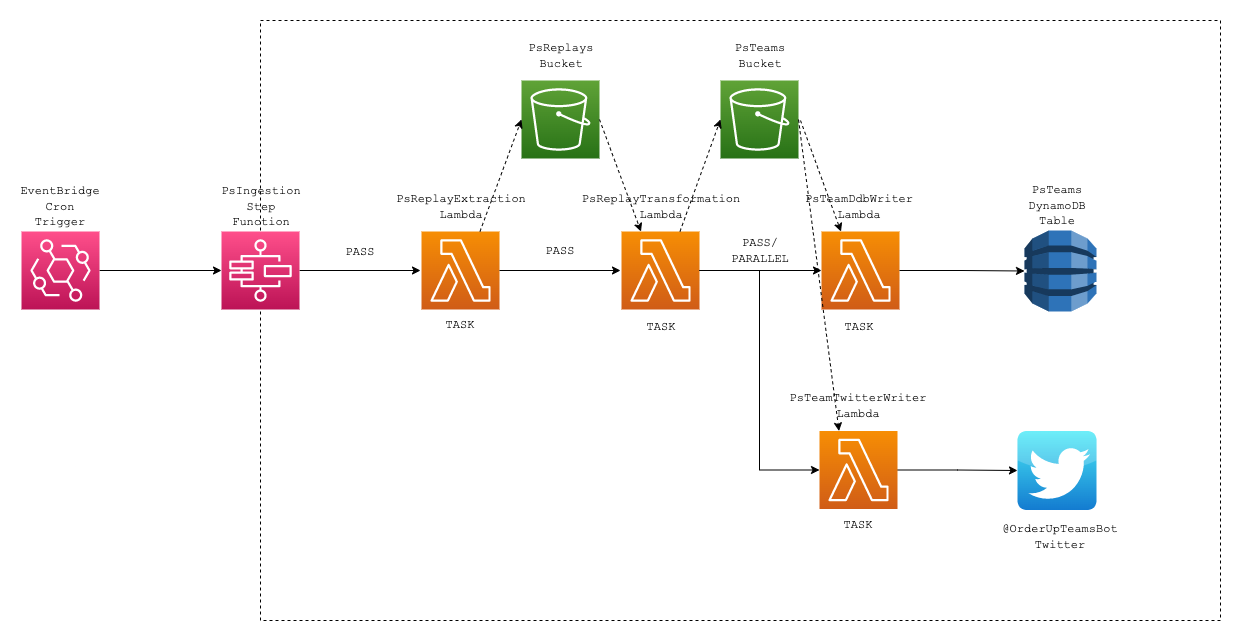

The diagram above was exported from draw.io. Its source (the exported page's mxGraphModel, read from the mxfile embedded in the PNG):
<mxGraphModel dx="2123" dy="1390" grid="1" gridSize="10" guides="1" tooltips="1" connect="1" arrows="1" fold="1" page="1" pageScale="1" pageWidth="1169" pageHeight="827" math="0" shadow="0">
  <root>
    <mxCell id="0" />
    <mxCell id="1" parent="0" />
    <mxCell id="yUF3E2nuaAyAYJ6MLl4W-37" value="" style="rounded=0;whiteSpace=wrap;html=1;dashed=1;fillColor=none;" parent="1" vertex="1">
      <mxGeometry y="-10" width="960" height="600" as="geometry" />
    </mxCell>
    <mxCell id="yUF3E2nuaAyAYJ6MLl4W-14" style="edgeStyle=orthogonalEdgeStyle;rounded=0;orthogonalLoop=1;jettySize=auto;html=1;exitX=0.5;exitY=1;exitDx=0;exitDy=0;" parent="1" edge="1">
      <mxGeometry relative="1" as="geometry">
        <mxPoint x="361" y="391" as="sourcePoint" />
        <mxPoint x="361" y="391" as="targetPoint" />
      </mxGeometry>
    </mxCell>
    <mxCell id="yUF3E2nuaAyAYJ6MLl4W-20" style="edgeStyle=orthogonalEdgeStyle;rounded=0;orthogonalLoop=1;jettySize=auto;html=1;exitX=0.5;exitY=1;exitDx=0;exitDy=0;" parent="1" edge="1">
      <mxGeometry relative="1" as="geometry">
        <mxPoint x="559" y="201" as="sourcePoint" />
        <mxPoint x="559" y="201" as="targetPoint" />
      </mxGeometry>
    </mxCell>
    <mxCell id="yUF3E2nuaAyAYJ6MLl4W-22" value="" style="edgeStyle=orthogonalEdgeStyle;rounded=0;orthogonalLoop=1;jettySize=auto;html=1;entryX=0;entryY=0.5;entryDx=0;entryDy=0;entryPerimeter=0;" parent="1" source="-eWlsbL0R1bZ-eFjmL8_-1" target="yUF3E2nuaAyAYJ6MLl4W-2" edge="1">
      <mxGeometry relative="1" as="geometry">
        <mxPoint x="-102" y="240" as="targetPoint" />
      </mxGeometry>
    </mxCell>
    <mxCell id="yUF3E2nuaAyAYJ6MLl4W-23" value="" style="edgeStyle=orthogonalEdgeStyle;rounded=0;orthogonalLoop=1;jettySize=auto;html=1;exitX=1;exitY=0.5;exitDx=0;exitDy=0;exitPerimeter=0;" parent="1" source="yUF3E2nuaAyAYJ6MLl4W-2" edge="1">
      <mxGeometry relative="1" as="geometry">
        <mxPoint x="60" y="351" as="sourcePoint" />
        <mxPoint x="160" y="240" as="targetPoint" />
      </mxGeometry>
    </mxCell>
    <mxCell id="yUF3E2nuaAyAYJ6MLl4W-24" value="" style="group" parent="1" vertex="1" connectable="0">
      <mxGeometry x="161" y="161" width="80" height="118" as="geometry" />
    </mxCell>
    <mxCell id="QlfnGFTm_Fe8KkTB0o__-11" value="" style="sketch=0;points=[[0,0,0],[0.25,0,0],[0.5,0,0],[0.75,0,0],[1,0,0],[0,1,0],[0.25,1,0],[0.5,1,0],[0.75,1,0],[1,1,0],[0,0.25,0],[0,0.5,0],[0,0.75,0],[1,0.25,0],[1,0.5,0],[1,0.75,0]];outlineConnect=0;fontColor=#232F3E;gradientColor=#F78E04;gradientDirection=north;fillColor=#D05C17;strokeColor=#ffffff;dashed=0;verticalLabelPosition=bottom;verticalAlign=top;align=center;html=1;fontSize=12;fontStyle=0;aspect=fixed;shape=mxgraph.aws4.resourceIcon;resIcon=mxgraph.aws4.lambda;" parent="yUF3E2nuaAyAYJ6MLl4W-24" vertex="1">
      <mxGeometry y="40" width="78" height="78" as="geometry" />
    </mxCell>
    <mxCell id="nNiWey1bQO4EXX5pTskW-37" value="&lt;font face=&quot;Courier New&quot;&gt;PsReplayExtraction&lt;br&gt;Lambda&lt;br&gt;&lt;/font&gt;" style="text;html=1;strokeColor=none;fillColor=none;align=center;verticalAlign=middle;whiteSpace=wrap;rounded=0;" parent="yUF3E2nuaAyAYJ6MLl4W-24" vertex="1">
      <mxGeometry width="80" height="30" as="geometry" />
    </mxCell>
    <mxCell id="yUF3E2nuaAyAYJ6MLl4W-26" value="" style="group" parent="1" vertex="1" connectable="0">
      <mxGeometry x="-240" y="161" width="80" height="118" as="geometry" />
    </mxCell>
    <mxCell id="nNiWey1bQO4EXX5pTskW-36" value="&lt;font face=&quot;Courier New&quot;&gt;EventBridge Cron Trigger&lt;/font&gt;" style="text;html=1;strokeColor=none;fillColor=none;align=center;verticalAlign=middle;whiteSpace=wrap;rounded=0;" parent="yUF3E2nuaAyAYJ6MLl4W-26" vertex="1">
      <mxGeometry width="80" height="30" as="geometry" />
    </mxCell>
    <mxCell id="-eWlsbL0R1bZ-eFjmL8_-1" value="" style="sketch=0;points=[[0,0,0],[0.25,0,0],[0.5,0,0],[0.75,0,0],[1,0,0],[0,1,0],[0.25,1,0],[0.5,1,0],[0.75,1,0],[1,1,0],[0,0.25,0],[0,0.5,0],[0,0.75,0],[1,0.25,0],[1,0.5,0],[1,0.75,0]];outlineConnect=0;fontColor=#232F3E;gradientColor=#FF4F8B;gradientDirection=north;fillColor=#BC1356;strokeColor=#ffffff;dashed=0;verticalLabelPosition=bottom;verticalAlign=top;align=center;html=1;fontSize=12;fontStyle=0;aspect=fixed;shape=mxgraph.aws4.resourceIcon;resIcon=mxgraph.aws4.eventbridge;" parent="yUF3E2nuaAyAYJ6MLl4W-26" vertex="1">
      <mxGeometry x="1" y="40" width="78" height="78" as="geometry" />
    </mxCell>
    <mxCell id="yUF3E2nuaAyAYJ6MLl4W-27" value="" style="group" parent="1" vertex="1" connectable="0">
      <mxGeometry x="361" y="161" width="80" height="118" as="geometry" />
    </mxCell>
    <mxCell id="rlFlapmMNpjcJd7mX1tL-9" value="" style="sketch=0;points=[[0,0,0],[0.25,0,0],[0.5,0,0],[0.75,0,0],[1,0,0],[0,1,0],[0.25,1,0],[0.5,1,0],[0.75,1,0],[1,1,0],[0,0.25,0],[0,0.5,0],[0,0.75,0],[1,0.25,0],[1,0.5,0],[1,0.75,0]];outlineConnect=0;fontColor=#232F3E;gradientColor=#F78E04;gradientDirection=north;fillColor=#D05C17;strokeColor=#ffffff;dashed=0;verticalLabelPosition=bottom;verticalAlign=top;align=center;html=1;fontSize=12;fontStyle=0;aspect=fixed;shape=mxgraph.aws4.resourceIcon;resIcon=mxgraph.aws4.lambda;" parent="yUF3E2nuaAyAYJ6MLl4W-27" vertex="1">
      <mxGeometry y="40" width="78" height="78" as="geometry" />
    </mxCell>
    <mxCell id="rlFlapmMNpjcJd7mX1tL-10" value="&lt;font face=&quot;Courier New&quot;&gt;PsReplayTransformation&lt;br&gt;Lambda&lt;br&gt;&lt;/font&gt;" style="text;html=1;strokeColor=none;fillColor=none;align=center;verticalAlign=middle;whiteSpace=wrap;rounded=0;" parent="yUF3E2nuaAyAYJ6MLl4W-27" vertex="1">
      <mxGeometry width="80" height="30" as="geometry" />
    </mxCell>
    <mxCell id="rlFlapmMNpjcJd7mX1tL-11" style="edgeStyle=orthogonalEdgeStyle;rounded=0;orthogonalLoop=1;jettySize=auto;html=1;exitX=0.5;exitY=1;exitDx=0;exitDy=0;" parent="yUF3E2nuaAyAYJ6MLl4W-27" edge="1">
      <mxGeometry relative="1" as="geometry">
        <mxPoint y="40" as="sourcePoint" />
        <mxPoint y="40" as="targetPoint" />
      </mxGeometry>
    </mxCell>
    <mxCell id="yUF3E2nuaAyAYJ6MLl4W-28" value="" style="group" parent="1" vertex="1" connectable="0">
      <mxGeometry x="559" y="161" width="80" height="118" as="geometry" />
    </mxCell>
    <mxCell id="yUF3E2nuaAyAYJ6MLl4W-18" value="" style="sketch=0;points=[[0,0,0],[0.25,0,0],[0.5,0,0],[0.75,0,0],[1,0,0],[0,1,0],[0.25,1,0],[0.5,1,0],[0.75,1,0],[1,1,0],[0,0.25,0],[0,0.5,0],[0,0.75,0],[1,0.25,0],[1,0.5,0],[1,0.75,0]];outlineConnect=0;fontColor=#232F3E;gradientColor=#F78E04;gradientDirection=north;fillColor=#D05C17;strokeColor=#ffffff;dashed=0;verticalLabelPosition=bottom;verticalAlign=top;align=center;html=1;fontSize=12;fontStyle=0;aspect=fixed;shape=mxgraph.aws4.resourceIcon;resIcon=mxgraph.aws4.lambda;" parent="yUF3E2nuaAyAYJ6MLl4W-28" vertex="1">
      <mxGeometry x="2" y="40" width="78" height="78" as="geometry" />
    </mxCell>
    <mxCell id="yUF3E2nuaAyAYJ6MLl4W-19" value="&lt;font face=&quot;Courier New&quot;&gt;PsTeamDdbWriter&lt;br&gt;Lambda&lt;br&gt;&lt;/font&gt;" style="text;html=1;strokeColor=none;fillColor=none;align=center;verticalAlign=middle;whiteSpace=wrap;rounded=0;" parent="yUF3E2nuaAyAYJ6MLl4W-28" vertex="1">
      <mxGeometry width="80" height="30" as="geometry" />
    </mxCell>
    <mxCell id="yUF3E2nuaAyAYJ6MLl4W-29" value="" style="group" parent="1" vertex="1" connectable="0">
      <mxGeometry x="757" y="160" width="80" height="121" as="geometry" />
    </mxCell>
    <mxCell id="nNiWey1bQO4EXX5pTskW-38" value="&lt;font face=&quot;Courier New&quot;&gt;PsTeams DynamoDB Table&lt;/font&gt;" style="text;html=1;strokeColor=none;fillColor=none;align=center;verticalAlign=middle;whiteSpace=wrap;rounded=0;" parent="yUF3E2nuaAyAYJ6MLl4W-29" vertex="1">
      <mxGeometry width="80" height="30" as="geometry" />
    </mxCell>
    <mxCell id="byvLtzvUjlW0ksG7l32C-1" value="" style="outlineConnect=0;dashed=0;verticalLabelPosition=bottom;verticalAlign=top;align=center;html=1;shape=mxgraph.aws3.dynamo_db;fillColor=#2E73B8;gradientColor=none;" parent="yUF3E2nuaAyAYJ6MLl4W-29" vertex="1">
      <mxGeometry x="7" y="40" width="72" height="81" as="geometry" />
    </mxCell>
    <mxCell id="yUF3E2nuaAyAYJ6MLl4W-31" value="" style="group" parent="1" vertex="1" connectable="0">
      <mxGeometry x="757" y="400.5" width="83" height="120.5" as="geometry" />
    </mxCell>
    <mxCell id="rlFlapmMNpjcJd7mX1tL-12" value="" style="dashed=0;outlineConnect=0;html=1;align=center;labelPosition=center;verticalLabelPosition=bottom;verticalAlign=top;shape=mxgraph.webicons.twitter;fillColor=#49EAF7;gradientColor=#137BD0" parent="yUF3E2nuaAyAYJ6MLl4W-31" vertex="1">
      <mxGeometry width="79" height="79" as="geometry" />
    </mxCell>
    <mxCell id="rlFlapmMNpjcJd7mX1tL-13" value="&lt;font face=&quot;Courier New&quot;&gt;@OrderUpTeamsBot&lt;br&gt;Twitter&lt;br&gt;&lt;/font&gt;" style="text;html=1;strokeColor=none;fillColor=none;align=center;verticalAlign=middle;whiteSpace=wrap;rounded=0;" parent="yUF3E2nuaAyAYJ6MLl4W-31" vertex="1">
      <mxGeometry x="3" y="90.5" width="80" height="30" as="geometry" />
    </mxCell>
    <mxCell id="yUF3E2nuaAyAYJ6MLl4W-32" value="" style="edgeStyle=orthogonalEdgeStyle;rounded=0;orthogonalLoop=1;jettySize=auto;html=1;exitX=1;exitY=0.5;exitDx=0;exitDy=0;exitPerimeter=0;" parent="1" source="QlfnGFTm_Fe8KkTB0o__-11" edge="1">
      <mxGeometry relative="1" as="geometry">
        <mxPoint x="280" y="298" as="sourcePoint" />
        <mxPoint x="360" y="240" as="targetPoint" />
      </mxGeometry>
    </mxCell>
    <mxCell id="yUF3E2nuaAyAYJ6MLl4W-33" value="" style="edgeStyle=orthogonalEdgeStyle;rounded=0;orthogonalLoop=1;jettySize=auto;html=1;exitX=1;exitY=0.5;exitDx=0;exitDy=0;exitPerimeter=0;entryX=0;entryY=0.5;entryDx=0;entryDy=0;entryPerimeter=0;startArrow=none;" parent="1" source="rlFlapmMNpjcJd7mX1tL-9" target="yUF3E2nuaAyAYJ6MLl4W-18" edge="1">
      <mxGeometry relative="1" as="geometry">
        <mxPoint x="540" y="240.5" as="sourcePoint" />
        <mxPoint x="370" y="251" as="targetPoint" />
      </mxGeometry>
    </mxCell>
    <mxCell id="yUF3E2nuaAyAYJ6MLl4W-34" value="" style="edgeStyle=orthogonalEdgeStyle;rounded=0;orthogonalLoop=1;jettySize=auto;html=1;exitX=1;exitY=0.5;exitDx=0;exitDy=0;exitPerimeter=0;entryX=0;entryY=0.5;entryDx=0;entryDy=0;entryPerimeter=0;" parent="1" source="yUF3E2nuaAyAYJ6MLl4W-18" target="byvLtzvUjlW0ksG7l32C-1" edge="1">
      <mxGeometry relative="1" as="geometry">
        <mxPoint x="449" y="250" as="sourcePoint" />
        <mxPoint x="571" y="250" as="targetPoint" />
      </mxGeometry>
    </mxCell>
    <mxCell id="yUF3E2nuaAyAYJ6MLl4W-36" value="" style="edgeStyle=orthogonalEdgeStyle;rounded=0;orthogonalLoop=1;jettySize=auto;html=1;exitX=1;exitY=0.5;exitDx=0;exitDy=0;exitPerimeter=0;" parent="1" source="yUF3E2nuaAyAYJ6MLl4W-12" target="rlFlapmMNpjcJd7mX1tL-12" edge="1">
      <mxGeometry relative="1" as="geometry">
        <mxPoint x="449" y="250" as="sourcePoint" />
        <mxPoint x="640" y="451" as="targetPoint" />
      </mxGeometry>
    </mxCell>
    <mxCell id="yUF3E2nuaAyAYJ6MLl4W-44" value="" style="edgeStyle=orthogonalEdgeStyle;rounded=0;orthogonalLoop=1;jettySize=auto;html=1;exitX=1;exitY=0.5;exitDx=0;exitDy=0;exitPerimeter=0;entryX=0;entryY=0.5;entryDx=0;entryDy=0;entryPerimeter=0;endArrow=none;" parent="1" source="rlFlapmMNpjcJd7mX1tL-9" edge="1">
      <mxGeometry relative="1" as="geometry">
        <mxPoint x="439" y="240" as="sourcePoint" />
        <mxPoint x="460" y="240.5" as="targetPoint" />
      </mxGeometry>
    </mxCell>
    <mxCell id="yUF3E2nuaAyAYJ6MLl4W-45" value="&lt;font face=&quot;Courier New&quot;&gt;TASK&lt;br&gt;&lt;/font&gt;" style="text;html=1;strokeColor=none;fillColor=none;align=center;verticalAlign=middle;whiteSpace=wrap;rounded=0;" parent="1" vertex="1">
      <mxGeometry x="160" y="279" width="80" height="30" as="geometry" />
    </mxCell>
    <mxCell id="yUF3E2nuaAyAYJ6MLl4W-46" value="&lt;font face=&quot;Courier New&quot;&gt;TASK&lt;br&gt;&lt;/font&gt;" style="text;html=1;strokeColor=none;fillColor=none;align=center;verticalAlign=middle;whiteSpace=wrap;rounded=0;" parent="1" vertex="1">
      <mxGeometry x="361" y="281" width="80" height="30" as="geometry" />
    </mxCell>
    <mxCell id="yUF3E2nuaAyAYJ6MLl4W-49" value="&lt;font face=&quot;Courier New&quot;&gt;TASK&lt;br&gt;&lt;/font&gt;" style="text;html=1;strokeColor=none;fillColor=none;align=center;verticalAlign=middle;whiteSpace=wrap;rounded=0;" parent="1" vertex="1">
      <mxGeometry x="559" y="281" width="80" height="30" as="geometry" />
    </mxCell>
    <mxCell id="yUF3E2nuaAyAYJ6MLl4W-50" value="" style="edgeStyle=orthogonalEdgeStyle;rounded=0;orthogonalLoop=1;jettySize=auto;html=1;entryX=0;entryY=0.5;entryDx=0;entryDy=0;entryPerimeter=0;" parent="1" source="rlFlapmMNpjcJd7mX1tL-9" target="yUF3E2nuaAyAYJ6MLl4W-12" edge="1">
      <mxGeometry relative="1" as="geometry" />
    </mxCell>
    <mxCell id="yUF3E2nuaAyAYJ6MLl4W-51" value="&lt;font face=&quot;Courier New&quot;&gt;PASS/&lt;br&gt;PARALLEL&lt;br&gt;&lt;/font&gt;" style="text;html=1;strokeColor=none;fillColor=none;align=center;verticalAlign=middle;whiteSpace=wrap;rounded=0;" parent="1" vertex="1">
      <mxGeometry x="460" y="205" width="80" height="30" as="geometry" />
    </mxCell>
    <mxCell id="yUF3E2nuaAyAYJ6MLl4W-12" value="" style="sketch=0;points=[[0,0,0],[0.25,0,0],[0.5,0,0],[0.75,0,0],[1,0,0],[0,1,0],[0.25,1,0],[0.5,1,0],[0.75,1,0],[1,1,0],[0,0.25,0],[0,0.5,0],[0,0.75,0],[1,0.25,0],[1,0.5,0],[1,0.75,0]];outlineConnect=0;fontColor=#232F3E;gradientColor=#F78E04;gradientDirection=north;fillColor=#D05C17;strokeColor=#ffffff;dashed=0;verticalLabelPosition=bottom;verticalAlign=top;align=center;html=1;fontSize=12;fontStyle=0;aspect=fixed;shape=mxgraph.aws4.resourceIcon;resIcon=mxgraph.aws4.lambda;" parent="1" vertex="1">
      <mxGeometry x="559" y="400.5" width="78" height="78" as="geometry" />
    </mxCell>
    <mxCell id="yUF3E2nuaAyAYJ6MLl4W-13" value="&lt;font face=&quot;Courier New&quot;&gt;PsTeamTwitterWriter&lt;br&gt;Lambda&lt;br&gt;&lt;/font&gt;" style="text;html=1;strokeColor=none;fillColor=none;align=center;verticalAlign=middle;whiteSpace=wrap;rounded=0;" parent="1" vertex="1">
      <mxGeometry x="558" y="360" width="80" height="30" as="geometry" />
    </mxCell>
    <mxCell id="yUF3E2nuaAyAYJ6MLl4W-52" value="&lt;font face=&quot;Courier New&quot;&gt;TASK&lt;br&gt;&lt;/font&gt;" style="text;html=1;strokeColor=none;fillColor=none;align=center;verticalAlign=middle;whiteSpace=wrap;rounded=0;" parent="1" vertex="1">
      <mxGeometry x="558" y="478.5" width="80" height="30" as="geometry" />
    </mxCell>
    <mxCell id="yUF3E2nuaAyAYJ6MLl4W-53" value="&lt;font face=&quot;Courier New&quot;&gt;PASS&lt;br&gt;&lt;/font&gt;" style="text;html=1;strokeColor=none;fillColor=none;align=center;verticalAlign=middle;whiteSpace=wrap;rounded=0;" parent="1" vertex="1">
      <mxGeometry x="60" y="205.5" width="80" height="30" as="geometry" />
    </mxCell>
    <mxCell id="yUF3E2nuaAyAYJ6MLl4W-54" value="&lt;font face=&quot;Courier New&quot;&gt;PASS&lt;br&gt;&lt;/font&gt;" style="text;html=1;strokeColor=none;fillColor=none;align=center;verticalAlign=middle;whiteSpace=wrap;rounded=0;" parent="1" vertex="1">
      <mxGeometry x="260" y="205" width="80" height="30" as="geometry" />
    </mxCell>
    <mxCell id="yUF3E2nuaAyAYJ6MLl4W-25" value="" style="group" parent="1" vertex="1" connectable="0">
      <mxGeometry x="-39" y="161" width="80" height="118" as="geometry" />
    </mxCell>
    <mxCell id="yUF3E2nuaAyAYJ6MLl4W-2" value="" style="sketch=0;points=[[0,0,0],[0.25,0,0],[0.5,0,0],[0.75,0,0],[1,0,0],[0,1,0],[0.25,1,0],[0.5,1,0],[0.75,1,0],[1,1,0],[0,0.25,0],[0,0.5,0],[0,0.75,0],[1,0.25,0],[1,0.5,0],[1,0.75,0]];outlineConnect=0;fontColor=#232F3E;gradientColor=#FF4F8B;gradientDirection=north;fillColor=#BC1356;strokeColor=#ffffff;dashed=0;verticalLabelPosition=bottom;verticalAlign=top;align=center;html=1;fontSize=12;fontStyle=0;aspect=fixed;shape=mxgraph.aws4.resourceIcon;resIcon=mxgraph.aws4.step_functions;" parent="yUF3E2nuaAyAYJ6MLl4W-25" vertex="1">
      <mxGeometry y="40" width="78" height="78" as="geometry" />
    </mxCell>
    <mxCell id="yUF3E2nuaAyAYJ6MLl4W-3" value="&lt;font face=&quot;Courier New&quot;&gt;PsIngestion Step Function&lt;/font&gt;" style="text;html=1;strokeColor=none;fillColor=none;align=center;verticalAlign=middle;whiteSpace=wrap;rounded=0;" parent="yUF3E2nuaAyAYJ6MLl4W-25" vertex="1">
      <mxGeometry width="80" height="30" as="geometry" />
    </mxCell>
    <mxCell id="4XDtkgj3a9DwXRlVmBRz-6" value="" style="group" parent="1" vertex="1" connectable="0">
      <mxGeometry x="261" y="10" width="80" height="118" as="geometry" />
    </mxCell>
    <mxCell id="4XDtkgj3a9DwXRlVmBRz-1" value="" style="sketch=0;points=[[0,0,0],[0.25,0,0],[0.5,0,0],[0.75,0,0],[1,0,0],[0,1,0],[0.25,1,0],[0.5,1,0],[0.75,1,0],[1,1,0],[0,0.25,0],[0,0.5,0],[0,0.75,0],[1,0.25,0],[1,0.5,0],[1,0.75,0]];outlineConnect=0;fontColor=#232F3E;gradientColor=#60A337;gradientDirection=north;fillColor=#277116;strokeColor=#ffffff;dashed=0;verticalLabelPosition=bottom;verticalAlign=top;align=center;html=1;fontSize=12;fontStyle=0;aspect=fixed;shape=mxgraph.aws4.resourceIcon;resIcon=mxgraph.aws4.s3;" parent="4XDtkgj3a9DwXRlVmBRz-6" vertex="1">
      <mxGeometry y="40" width="78" height="78" as="geometry" />
    </mxCell>
    <mxCell id="4XDtkgj3a9DwXRlVmBRz-5" value="&lt;font face=&quot;Courier New&quot;&gt;PsReplays&lt;br&gt;Bucket&lt;br&gt;&lt;/font&gt;" style="text;html=1;strokeColor=none;fillColor=none;align=center;verticalAlign=middle;whiteSpace=wrap;rounded=0;" parent="4XDtkgj3a9DwXRlVmBRz-6" vertex="1">
      <mxGeometry width="80" height="30" as="geometry" />
    </mxCell>
    <mxCell id="4XDtkgj3a9DwXRlVmBRz-9" value="" style="group" parent="1" vertex="1" connectable="0">
      <mxGeometry x="460" y="10" width="80" height="118" as="geometry" />
    </mxCell>
    <mxCell id="4XDtkgj3a9DwXRlVmBRz-10" value="" style="sketch=0;points=[[0,0,0],[0.25,0,0],[0.5,0,0],[0.75,0,0],[1,0,0],[0,1,0],[0.25,1,0],[0.5,1,0],[0.75,1,0],[1,1,0],[0,0.25,0],[0,0.5,0],[0,0.75,0],[1,0.25,0],[1,0.5,0],[1,0.75,0]];outlineConnect=0;fontColor=#232F3E;gradientColor=#60A337;gradientDirection=north;fillColor=#277116;strokeColor=#ffffff;dashed=0;verticalLabelPosition=bottom;verticalAlign=top;align=center;html=1;fontSize=12;fontStyle=0;aspect=fixed;shape=mxgraph.aws4.resourceIcon;resIcon=mxgraph.aws4.s3;" parent="4XDtkgj3a9DwXRlVmBRz-9" vertex="1">
      <mxGeometry y="40" width="78" height="78" as="geometry" />
    </mxCell>
    <mxCell id="4XDtkgj3a9DwXRlVmBRz-11" value="&lt;font face=&quot;Courier New&quot;&gt;PsTeams&lt;br&gt;Bucket&lt;br&gt;&lt;/font&gt;" style="text;html=1;strokeColor=none;fillColor=none;align=center;verticalAlign=middle;whiteSpace=wrap;rounded=0;" parent="4XDtkgj3a9DwXRlVmBRz-9" vertex="1">
      <mxGeometry width="80" height="30" as="geometry" />
    </mxCell>
    <mxCell id="4XDtkgj3a9DwXRlVmBRz-13" value="" style="endArrow=classic;html=1;rounded=0;entryX=0;entryY=0.5;entryDx=0;entryDy=0;entryPerimeter=0;exitX=0.75;exitY=0;exitDx=0;exitDy=0;exitPerimeter=0;dashed=1;" parent="1" source="QlfnGFTm_Fe8KkTB0o__-11" target="4XDtkgj3a9DwXRlVmBRz-1" edge="1">
      <mxGeometry width="50" height="50" relative="1" as="geometry">
        <mxPoint x="340" y="300" as="sourcePoint" />
        <mxPoint x="390" y="250" as="targetPoint" />
      </mxGeometry>
    </mxCell>
    <mxCell id="4XDtkgj3a9DwXRlVmBRz-15" value="" style="endArrow=classic;html=1;rounded=0;entryX=0.25;entryY=0;entryDx=0;entryDy=0;entryPerimeter=0;exitX=1;exitY=0.5;exitDx=0;exitDy=0;exitPerimeter=0;dashed=1;" parent="1" source="4XDtkgj3a9DwXRlVmBRz-1" target="rlFlapmMNpjcJd7mX1tL-9" edge="1">
      <mxGeometry width="50" height="50" relative="1" as="geometry">
        <mxPoint x="230" y="211" as="sourcePoint" />
        <mxPoint x="271" y="99" as="targetPoint" />
      </mxGeometry>
    </mxCell>
    <mxCell id="4XDtkgj3a9DwXRlVmBRz-16" value="" style="endArrow=classic;html=1;rounded=0;entryX=0;entryY=0.5;entryDx=0;entryDy=0;entryPerimeter=0;exitX=0.75;exitY=0;exitDx=0;exitDy=0;exitPerimeter=0;dashed=1;" parent="1" source="rlFlapmMNpjcJd7mX1tL-9" target="4XDtkgj3a9DwXRlVmBRz-10" edge="1">
      <mxGeometry width="50" height="50" relative="1" as="geometry">
        <mxPoint x="230" y="211" as="sourcePoint" />
        <mxPoint x="271" y="99" as="targetPoint" />
      </mxGeometry>
    </mxCell>
    <mxCell id="4XDtkgj3a9DwXRlVmBRz-17" value="" style="endArrow=classic;html=1;rounded=0;entryX=0.25;entryY=0;entryDx=0;entryDy=0;entryPerimeter=0;dashed=1;" parent="1" target="yUF3E2nuaAyAYJ6MLl4W-18" edge="1">
      <mxGeometry width="50" height="50" relative="1" as="geometry">
        <mxPoint x="540" y="90" as="sourcePoint" />
        <mxPoint x="470" y="99" as="targetPoint" />
      </mxGeometry>
    </mxCell>
    <mxCell id="4XDtkgj3a9DwXRlVmBRz-18" value="" style="endArrow=classic;html=1;rounded=0;entryX=0.25;entryY=0;entryDx=0;entryDy=0;entryPerimeter=0;dashed=1;exitX=1;exitY=0.5;exitDx=0;exitDy=0;exitPerimeter=0;" parent="1" source="4XDtkgj3a9DwXRlVmBRz-10" target="yUF3E2nuaAyAYJ6MLl4W-12" edge="1">
      <mxGeometry width="50" height="50" relative="1" as="geometry">
        <mxPoint x="490" y="124.5" as="sourcePoint" />
        <mxPoint x="531" y="235.5" as="targetPoint" />
      </mxGeometry>
    </mxCell>
  </root>
</mxGraphModel>